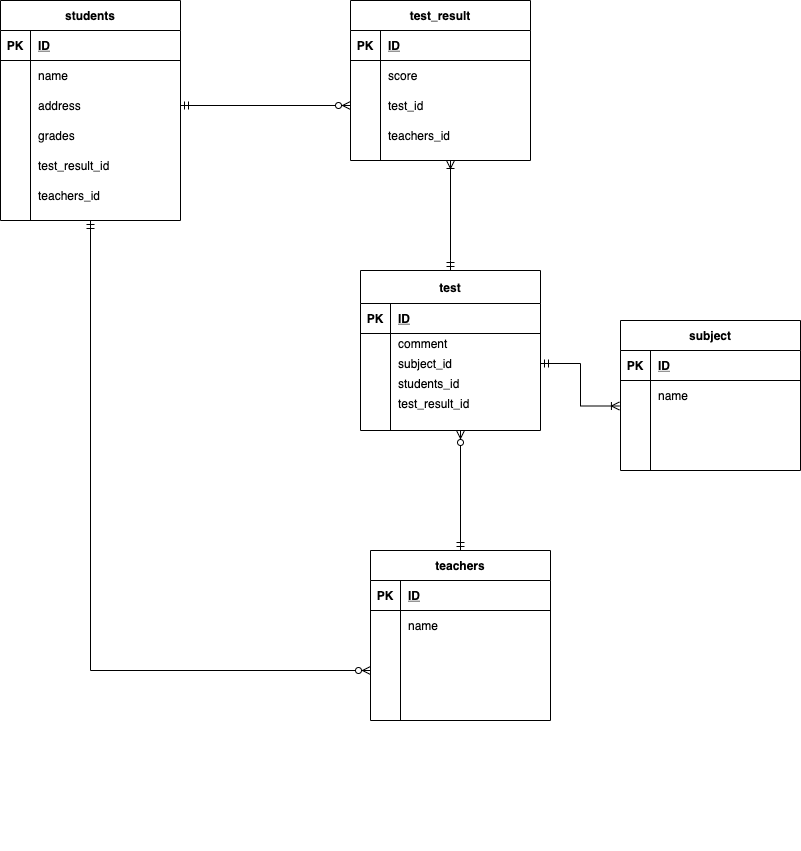

The diagram above was exported from draw.io. Its source (the exported page's mxGraphModel, read from the mxfile embedded in the PNG):
<mxGraphModel dx="868" dy="520" grid="1" gridSize="10" guides="1" tooltips="1" connect="1" arrows="1" fold="1" page="1" pageScale="1" pageWidth="827" pageHeight="1169" math="0" shadow="0">
  <root>
    <mxCell id="0" />
    <mxCell id="1" parent="0" />
    <mxCell id="216" style="edgeStyle=orthogonalEdgeStyle;rounded=0;orthogonalLoop=1;jettySize=auto;html=1;entryX=0;entryY=0.5;entryDx=0;entryDy=0;startArrow=ERmandOne;startFill=0;endArrow=ERzeroToMany;endFill=1;" parent="1" source="4" target="63" edge="1">
      <mxGeometry relative="1" as="geometry" />
    </mxCell>
    <mxCell id="4" value="students" style="shape=table;startSize=30;container=1;collapsible=1;childLayout=tableLayout;fixedRows=1;rowLines=0;fontStyle=1;align=center;resizeLast=1;" parent="1" vertex="1">
      <mxGeometry x="80" y="10" width="180" height="220" as="geometry" />
    </mxCell>
    <mxCell id="5" value="" style="shape=partialRectangle;collapsible=0;dropTarget=0;pointerEvents=0;fillColor=none;top=0;left=0;bottom=1;right=0;points=[[0,0.5],[1,0.5]];portConstraint=eastwest;" parent="4" vertex="1">
      <mxGeometry y="30" width="180" height="30" as="geometry" />
    </mxCell>
    <mxCell id="6" value="PK" style="shape=partialRectangle;connectable=0;fillColor=none;top=0;left=0;bottom=0;right=0;fontStyle=1;overflow=hidden;" parent="5" vertex="1">
      <mxGeometry width="30" height="30" as="geometry" />
    </mxCell>
    <mxCell id="7" value="ID" style="shape=partialRectangle;connectable=0;fillColor=none;top=0;left=0;bottom=0;right=0;align=left;spacingLeft=6;fontStyle=5;overflow=hidden;" parent="5" vertex="1">
      <mxGeometry x="30" width="150" height="30" as="geometry" />
    </mxCell>
    <mxCell id="8" value="" style="shape=partialRectangle;collapsible=0;dropTarget=0;pointerEvents=0;fillColor=none;top=0;left=0;bottom=0;right=0;points=[[0,0.5],[1,0.5]];portConstraint=eastwest;" parent="4" vertex="1">
      <mxGeometry y="60" width="180" height="30" as="geometry" />
    </mxCell>
    <mxCell id="9" value="" style="shape=partialRectangle;connectable=0;fillColor=none;top=0;left=0;bottom=0;right=0;editable=1;overflow=hidden;" parent="8" vertex="1">
      <mxGeometry width="30" height="30" as="geometry" />
    </mxCell>
    <mxCell id="10" value="name" style="shape=partialRectangle;connectable=0;fillColor=none;top=0;left=0;bottom=0;right=0;align=left;spacingLeft=6;overflow=hidden;" parent="8" vertex="1">
      <mxGeometry x="30" width="150" height="30" as="geometry" />
    </mxCell>
    <mxCell id="11" value="" style="shape=partialRectangle;collapsible=0;dropTarget=0;pointerEvents=0;fillColor=none;top=0;left=0;bottom=0;right=0;points=[[0,0.5],[1,0.5]];portConstraint=eastwest;" parent="4" vertex="1">
      <mxGeometry y="90" width="180" height="30" as="geometry" />
    </mxCell>
    <mxCell id="12" value="" style="shape=partialRectangle;connectable=0;fillColor=none;top=0;left=0;bottom=0;right=0;editable=1;overflow=hidden;" parent="11" vertex="1">
      <mxGeometry width="30" height="30" as="geometry" />
    </mxCell>
    <mxCell id="13" value="address" style="shape=partialRectangle;connectable=0;fillColor=none;top=0;left=0;bottom=0;right=0;align=left;spacingLeft=6;overflow=hidden;" parent="11" vertex="1">
      <mxGeometry x="30" width="150" height="30" as="geometry" />
    </mxCell>
    <mxCell id="14" value="" style="shape=partialRectangle;collapsible=0;dropTarget=0;pointerEvents=0;fillColor=none;top=0;left=0;bottom=0;right=0;points=[[0,0.5],[1,0.5]];portConstraint=eastwest;" parent="4" vertex="1">
      <mxGeometry y="120" width="180" height="30" as="geometry" />
    </mxCell>
    <mxCell id="15" value="" style="shape=partialRectangle;connectable=0;fillColor=none;top=0;left=0;bottom=0;right=0;editable=1;overflow=hidden;" parent="14" vertex="1">
      <mxGeometry width="30" height="30" as="geometry" />
    </mxCell>
    <mxCell id="16" value="grades" style="shape=partialRectangle;connectable=0;fillColor=none;top=0;left=0;bottom=0;right=0;align=left;spacingLeft=6;overflow=hidden;" parent="14" vertex="1">
      <mxGeometry x="30" width="150" height="30" as="geometry" />
    </mxCell>
    <mxCell id="155" style="shape=partialRectangle;collapsible=0;dropTarget=0;pointerEvents=0;fillColor=none;top=0;left=0;bottom=0;right=0;points=[[0,0.5],[1,0.5]];portConstraint=eastwest;" parent="4" vertex="1">
      <mxGeometry y="150" width="180" height="30" as="geometry" />
    </mxCell>
    <mxCell id="156" style="shape=partialRectangle;connectable=0;fillColor=none;top=0;left=0;bottom=0;right=0;editable=1;overflow=hidden;" parent="155" vertex="1">
      <mxGeometry width="30" height="30" as="geometry" />
    </mxCell>
    <mxCell id="157" value="test_result_id" style="shape=partialRectangle;connectable=0;fillColor=none;top=0;left=0;bottom=0;right=0;align=left;spacingLeft=6;overflow=hidden;" parent="155" vertex="1">
      <mxGeometry x="30" width="150" height="30" as="geometry" />
    </mxCell>
    <mxCell id="217" style="shape=partialRectangle;collapsible=0;dropTarget=0;pointerEvents=0;fillColor=none;top=0;left=0;bottom=0;right=0;points=[[0,0.5],[1,0.5]];portConstraint=eastwest;" parent="4" vertex="1">
      <mxGeometry y="180" width="180" height="30" as="geometry" />
    </mxCell>
    <mxCell id="218" style="shape=partialRectangle;connectable=0;fillColor=none;top=0;left=0;bottom=0;right=0;editable=1;overflow=hidden;" parent="217" vertex="1">
      <mxGeometry width="30" height="30" as="geometry" />
    </mxCell>
    <mxCell id="219" value="teachers_id" style="shape=partialRectangle;connectable=0;fillColor=none;top=0;left=0;bottom=0;right=0;align=left;spacingLeft=6;overflow=hidden;" parent="217" vertex="1">
      <mxGeometry x="30" width="150" height="30" as="geometry" />
    </mxCell>
    <mxCell id="253" style="edgeStyle=orthogonalEdgeStyle;rounded=0;orthogonalLoop=1;jettySize=auto;html=1;startArrow=ERmandOne;startFill=0;endArrow=ERzeroToMany;endFill=1;" edge="1" parent="1" source="56">
      <mxGeometry relative="1" as="geometry">
        <mxPoint x="540" y="440" as="targetPoint" />
      </mxGeometry>
    </mxCell>
    <mxCell id="56" value="teachers" style="shape=table;startSize=30;container=1;collapsible=1;childLayout=tableLayout;fixedRows=1;rowLines=0;fontStyle=1;align=center;resizeLast=1;" parent="1" vertex="1">
      <mxGeometry x="450" y="560" width="180" height="170" as="geometry" />
    </mxCell>
    <mxCell id="57" value="" style="shape=partialRectangle;collapsible=0;dropTarget=0;pointerEvents=0;fillColor=none;top=0;left=0;bottom=1;right=0;points=[[0,0.5],[1,0.5]];portConstraint=eastwest;" parent="56" vertex="1">
      <mxGeometry y="30" width="180" height="30" as="geometry" />
    </mxCell>
    <mxCell id="58" value="PK" style="shape=partialRectangle;connectable=0;fillColor=none;top=0;left=0;bottom=0;right=0;fontStyle=1;overflow=hidden;" parent="57" vertex="1">
      <mxGeometry width="30" height="30" as="geometry" />
    </mxCell>
    <mxCell id="59" value="ID" style="shape=partialRectangle;connectable=0;fillColor=none;top=0;left=0;bottom=0;right=0;align=left;spacingLeft=6;fontStyle=5;overflow=hidden;" parent="57" vertex="1">
      <mxGeometry x="30" width="150" height="30" as="geometry" />
    </mxCell>
    <mxCell id="60" value="" style="shape=partialRectangle;collapsible=0;dropTarget=0;pointerEvents=0;fillColor=none;top=0;left=0;bottom=0;right=0;points=[[0,0.5],[1,0.5]];portConstraint=eastwest;" parent="56" vertex="1">
      <mxGeometry y="60" width="180" height="30" as="geometry" />
    </mxCell>
    <mxCell id="61" value="" style="shape=partialRectangle;connectable=0;fillColor=none;top=0;left=0;bottom=0;right=0;editable=1;overflow=hidden;" parent="60" vertex="1">
      <mxGeometry width="30" height="30" as="geometry" />
    </mxCell>
    <mxCell id="62" value="name" style="shape=partialRectangle;connectable=0;fillColor=none;top=0;left=0;bottom=0;right=0;align=left;spacingLeft=6;overflow=hidden;" parent="60" vertex="1">
      <mxGeometry x="30" width="150" height="30" as="geometry" />
    </mxCell>
    <mxCell id="63" value="" style="shape=partialRectangle;collapsible=0;dropTarget=0;pointerEvents=0;fillColor=none;top=0;left=0;bottom=0;right=0;points=[[0,0.5],[1,0.5]];portConstraint=eastwest;" parent="56" vertex="1">
      <mxGeometry y="90" width="180" height="60" as="geometry" />
    </mxCell>
    <mxCell id="64" value="" style="shape=partialRectangle;connectable=0;fillColor=none;top=0;left=0;bottom=0;right=0;editable=1;overflow=hidden;" parent="63" vertex="1">
      <mxGeometry width="30" height="60" as="geometry" />
    </mxCell>
    <mxCell id="65" value="" style="shape=partialRectangle;connectable=0;fillColor=none;top=0;left=0;bottom=0;right=0;align=left;spacingLeft=6;overflow=hidden;" parent="63" vertex="1">
      <mxGeometry x="30" width="150" height="60" as="geometry" />
    </mxCell>
    <mxCell id="66" value="" style="shape=partialRectangle;collapsible=0;dropTarget=0;pointerEvents=0;fillColor=none;top=0;left=0;bottom=0;right=0;points=[[0,0.5],[1,0.5]];portConstraint=eastwest;" parent="56" vertex="1">
      <mxGeometry y="150" width="180" height="20" as="geometry" />
    </mxCell>
    <mxCell id="67" value="" style="shape=partialRectangle;connectable=0;fillColor=none;top=0;left=0;bottom=0;right=0;editable=1;overflow=hidden;" parent="66" vertex="1">
      <mxGeometry width="30" height="20" as="geometry" />
    </mxCell>
    <mxCell id="68" value="" style="shape=partialRectangle;connectable=0;fillColor=none;top=0;left=0;bottom=0;right=0;align=left;spacingLeft=6;overflow=hidden;" parent="66" vertex="1">
      <mxGeometry x="30" width="150" height="20" as="geometry" />
    </mxCell>
    <mxCell id="96" value="test" style="shape=table;startSize=33;container=1;collapsible=1;childLayout=tableLayout;fixedRows=1;rowLines=0;fontStyle=1;align=center;resizeLast=1;" parent="1" vertex="1">
      <mxGeometry x="440" y="280" width="180" height="160" as="geometry" />
    </mxCell>
    <mxCell id="97" value="" style="shape=partialRectangle;collapsible=0;dropTarget=0;pointerEvents=0;fillColor=none;top=0;left=0;bottom=1;right=0;points=[[0,0.5],[1,0.5]];portConstraint=eastwest;" parent="96" vertex="1">
      <mxGeometry y="33" width="180" height="30" as="geometry" />
    </mxCell>
    <mxCell id="98" value="PK" style="shape=partialRectangle;connectable=0;fillColor=none;top=0;left=0;bottom=0;right=0;fontStyle=1;overflow=hidden;" parent="97" vertex="1">
      <mxGeometry width="30" height="30" as="geometry" />
    </mxCell>
    <mxCell id="99" value="ID" style="shape=partialRectangle;connectable=0;fillColor=none;top=0;left=0;bottom=0;right=0;align=left;spacingLeft=6;fontStyle=5;overflow=hidden;" parent="97" vertex="1">
      <mxGeometry x="30" width="150" height="30" as="geometry" />
    </mxCell>
    <mxCell id="249" style="shape=partialRectangle;collapsible=0;dropTarget=0;pointerEvents=0;fillColor=none;top=0;left=0;bottom=0;right=0;points=[[0,0.5],[1,0.5]];portConstraint=eastwest;" vertex="1" parent="96">
      <mxGeometry y="63" width="180" height="20" as="geometry" />
    </mxCell>
    <mxCell id="250" style="shape=partialRectangle;connectable=0;fillColor=none;top=0;left=0;bottom=0;right=0;editable=1;overflow=hidden;" vertex="1" parent="249">
      <mxGeometry width="30" height="20" as="geometry" />
    </mxCell>
    <mxCell id="251" value="comment" style="shape=partialRectangle;connectable=0;fillColor=none;top=0;left=0;bottom=0;right=0;align=left;spacingLeft=6;overflow=hidden;" vertex="1" parent="249">
      <mxGeometry x="30" width="150" height="20" as="geometry" />
    </mxCell>
    <mxCell id="106" value="" style="shape=partialRectangle;collapsible=0;dropTarget=0;pointerEvents=0;fillColor=none;top=0;left=0;bottom=0;right=0;points=[[0,0.5],[1,0.5]];portConstraint=eastwest;" parent="96" vertex="1">
      <mxGeometry y="83" width="180" height="20" as="geometry" />
    </mxCell>
    <mxCell id="107" value="" style="shape=partialRectangle;connectable=0;fillColor=none;top=0;left=0;bottom=0;right=0;editable=1;overflow=hidden;" parent="106" vertex="1">
      <mxGeometry width="30" height="20" as="geometry" />
    </mxCell>
    <mxCell id="108" value="subject_id" style="shape=partialRectangle;connectable=0;fillColor=none;top=0;left=0;bottom=0;right=0;align=left;spacingLeft=6;overflow=hidden;" parent="106" vertex="1">
      <mxGeometry x="30" width="150" height="20" as="geometry" />
    </mxCell>
    <mxCell id="207" style="shape=partialRectangle;collapsible=0;dropTarget=0;pointerEvents=0;fillColor=none;top=0;left=0;bottom=0;right=0;points=[[0,0.5],[1,0.5]];portConstraint=eastwest;" parent="96" vertex="1">
      <mxGeometry y="103" width="180" height="20" as="geometry" />
    </mxCell>
    <mxCell id="208" style="shape=partialRectangle;connectable=0;fillColor=none;top=0;left=0;bottom=0;right=0;editable=1;overflow=hidden;" parent="207" vertex="1">
      <mxGeometry width="30" height="20" as="geometry" />
    </mxCell>
    <mxCell id="209" value="students_id" style="shape=partialRectangle;connectable=0;fillColor=none;top=0;left=0;bottom=0;right=0;align=left;spacingLeft=6;overflow=hidden;" parent="207" vertex="1">
      <mxGeometry x="30" width="150" height="20" as="geometry" />
    </mxCell>
    <mxCell id="210" style="shape=partialRectangle;collapsible=0;dropTarget=0;pointerEvents=0;fillColor=none;top=0;left=0;bottom=0;right=0;points=[[0,0.5],[1,0.5]];portConstraint=eastwest;" parent="96" vertex="1">
      <mxGeometry y="123" width="180" height="20" as="geometry" />
    </mxCell>
    <mxCell id="211" style="shape=partialRectangle;connectable=0;fillColor=none;top=0;left=0;bottom=0;right=0;editable=1;overflow=hidden;" parent="210" vertex="1">
      <mxGeometry width="30" height="20" as="geometry" />
    </mxCell>
    <mxCell id="212" value="test_result_id" style="shape=partialRectangle;connectable=0;fillColor=none;top=0;left=0;bottom=0;right=0;align=left;spacingLeft=6;overflow=hidden;" parent="210" vertex="1">
      <mxGeometry x="30" width="150" height="20" as="geometry" />
    </mxCell>
    <mxCell id="110" value="" style="shape=partialRectangle;connectable=0;fillColor=none;top=0;left=0;bottom=0;right=0;align=left;spacingLeft=6;overflow=hidden;" parent="1" vertex="1">
      <mxGeometry x="160" y="830" width="150" height="30" as="geometry" />
    </mxCell>
    <mxCell id="229" style="edgeStyle=orthogonalEdgeStyle;rounded=0;orthogonalLoop=1;jettySize=auto;html=1;entryX=0.5;entryY=0;entryDx=0;entryDy=0;startArrow=ERoneToMany;startFill=0;endArrow=ERmandOne;endFill=0;" parent="1" source="142" target="96" edge="1">
      <mxGeometry relative="1" as="geometry">
        <Array as="points">
          <mxPoint x="530" y="270" />
          <mxPoint x="530" y="270" />
        </Array>
      </mxGeometry>
    </mxCell>
    <mxCell id="142" value="test_result" style="shape=table;startSize=30;container=1;collapsible=1;childLayout=tableLayout;fixedRows=1;rowLines=0;fontStyle=1;align=center;resizeLast=1;" parent="1" vertex="1">
      <mxGeometry x="430" y="10" width="180" height="160" as="geometry" />
    </mxCell>
    <mxCell id="143" value="" style="shape=partialRectangle;collapsible=0;dropTarget=0;pointerEvents=0;fillColor=none;top=0;left=0;bottom=1;right=0;points=[[0,0.5],[1,0.5]];portConstraint=eastwest;" parent="142" vertex="1">
      <mxGeometry y="30" width="180" height="30" as="geometry" />
    </mxCell>
    <mxCell id="144" value="PK" style="shape=partialRectangle;connectable=0;fillColor=none;top=0;left=0;bottom=0;right=0;fontStyle=1;overflow=hidden;" parent="143" vertex="1">
      <mxGeometry width="30" height="30" as="geometry" />
    </mxCell>
    <mxCell id="145" value="ID" style="shape=partialRectangle;connectable=0;fillColor=none;top=0;left=0;bottom=0;right=0;align=left;spacingLeft=6;fontStyle=5;overflow=hidden;" parent="143" vertex="1">
      <mxGeometry x="30" width="150" height="30" as="geometry" />
    </mxCell>
    <mxCell id="254" style="shape=partialRectangle;collapsible=0;dropTarget=0;pointerEvents=0;fillColor=none;top=0;left=0;bottom=0;right=0;points=[[0,0.5],[1,0.5]];portConstraint=eastwest;" vertex="1" parent="142">
      <mxGeometry y="60" width="180" height="30" as="geometry" />
    </mxCell>
    <mxCell id="255" style="shape=partialRectangle;connectable=0;fillColor=none;top=0;left=0;bottom=0;right=0;editable=1;overflow=hidden;" vertex="1" parent="254">
      <mxGeometry width="30" height="30" as="geometry" />
    </mxCell>
    <mxCell id="256" value="score" style="shape=partialRectangle;connectable=0;fillColor=none;top=0;left=0;bottom=0;right=0;align=left;spacingLeft=6;overflow=hidden;" vertex="1" parent="254">
      <mxGeometry x="30" width="150" height="30" as="geometry" />
    </mxCell>
    <mxCell id="146" value="" style="shape=partialRectangle;collapsible=0;dropTarget=0;pointerEvents=0;fillColor=none;top=0;left=0;bottom=0;right=0;points=[[0,0.5],[1,0.5]];portConstraint=eastwest;" parent="142" vertex="1">
      <mxGeometry y="90" width="180" height="30" as="geometry" />
    </mxCell>
    <mxCell id="147" value="" style="shape=partialRectangle;connectable=0;fillColor=none;top=0;left=0;bottom=0;right=0;editable=1;overflow=hidden;" parent="146" vertex="1">
      <mxGeometry width="30" height="30" as="geometry" />
    </mxCell>
    <mxCell id="148" value="test_id" style="shape=partialRectangle;connectable=0;fillColor=none;top=0;left=0;bottom=0;right=0;align=left;spacingLeft=6;overflow=hidden;" parent="146" vertex="1">
      <mxGeometry x="30" width="150" height="30" as="geometry" />
    </mxCell>
    <mxCell id="152" value="" style="shape=partialRectangle;collapsible=0;dropTarget=0;pointerEvents=0;fillColor=none;top=0;left=0;bottom=0;right=0;points=[[0,0.5],[1,0.5]];portConstraint=eastwest;" parent="142" vertex="1">
      <mxGeometry y="120" width="180" height="30" as="geometry" />
    </mxCell>
    <mxCell id="153" value="" style="shape=partialRectangle;connectable=0;fillColor=none;top=0;left=0;bottom=0;right=0;editable=1;overflow=hidden;" parent="152" vertex="1">
      <mxGeometry width="30" height="30" as="geometry" />
    </mxCell>
    <mxCell id="154" value="teachers_id" style="shape=partialRectangle;connectable=0;fillColor=none;top=0;left=0;bottom=0;right=0;align=left;spacingLeft=6;overflow=hidden;" parent="152" vertex="1">
      <mxGeometry x="30" width="150" height="30" as="geometry" />
    </mxCell>
    <mxCell id="171" value="subject" style="shape=table;startSize=30;container=1;collapsible=1;childLayout=tableLayout;fixedRows=1;rowLines=0;fontStyle=1;align=center;resizeLast=1;" parent="1" vertex="1">
      <mxGeometry x="700" y="330" width="180" height="150" as="geometry" />
    </mxCell>
    <mxCell id="172" value="" style="shape=partialRectangle;collapsible=0;dropTarget=0;pointerEvents=0;fillColor=none;top=0;left=0;bottom=1;right=0;points=[[0,0.5],[1,0.5]];portConstraint=eastwest;" parent="171" vertex="1">
      <mxGeometry y="30" width="180" height="30" as="geometry" />
    </mxCell>
    <mxCell id="173" value="PK" style="shape=partialRectangle;connectable=0;fillColor=none;top=0;left=0;bottom=0;right=0;fontStyle=1;overflow=hidden;" parent="172" vertex="1">
      <mxGeometry width="30" height="30" as="geometry" />
    </mxCell>
    <mxCell id="174" value="ID" style="shape=partialRectangle;connectable=0;fillColor=none;top=0;left=0;bottom=0;right=0;align=left;spacingLeft=6;fontStyle=5;overflow=hidden;" parent="172" vertex="1">
      <mxGeometry x="30" width="150" height="30" as="geometry" />
    </mxCell>
    <mxCell id="175" value="" style="shape=partialRectangle;collapsible=0;dropTarget=0;pointerEvents=0;fillColor=none;top=0;left=0;bottom=0;right=0;points=[[0,0.5],[1,0.5]];portConstraint=eastwest;" parent="171" vertex="1">
      <mxGeometry y="60" width="180" height="30" as="geometry" />
    </mxCell>
    <mxCell id="176" value="" style="shape=partialRectangle;connectable=0;fillColor=none;top=0;left=0;bottom=0;right=0;editable=1;overflow=hidden;" parent="175" vertex="1">
      <mxGeometry width="30" height="30" as="geometry" />
    </mxCell>
    <mxCell id="177" value="name" style="shape=partialRectangle;connectable=0;fillColor=none;top=0;left=0;bottom=0;right=0;align=left;spacingLeft=6;overflow=hidden;" parent="175" vertex="1">
      <mxGeometry x="30" width="150" height="30" as="geometry" />
    </mxCell>
    <mxCell id="178" value="" style="shape=partialRectangle;collapsible=0;dropTarget=0;pointerEvents=0;fillColor=none;top=0;left=0;bottom=0;right=0;points=[[0,0.5],[1,0.5]];portConstraint=eastwest;" parent="171" vertex="1">
      <mxGeometry y="90" width="180" height="30" as="geometry" />
    </mxCell>
    <mxCell id="179" value="" style="shape=partialRectangle;connectable=0;fillColor=none;top=0;left=0;bottom=0;right=0;editable=1;overflow=hidden;" parent="178" vertex="1">
      <mxGeometry width="30" height="30" as="geometry" />
    </mxCell>
    <mxCell id="180" value="" style="shape=partialRectangle;connectable=0;fillColor=none;top=0;left=0;bottom=0;right=0;align=left;spacingLeft=6;overflow=hidden;" parent="178" vertex="1">
      <mxGeometry x="30" width="150" height="30" as="geometry" />
    </mxCell>
    <mxCell id="181" value="" style="shape=partialRectangle;collapsible=0;dropTarget=0;pointerEvents=0;fillColor=none;top=0;left=0;bottom=0;right=0;points=[[0,0.5],[1,0.5]];portConstraint=eastwest;" parent="171" vertex="1">
      <mxGeometry y="120" width="180" height="20" as="geometry" />
    </mxCell>
    <mxCell id="182" value="" style="shape=partialRectangle;connectable=0;fillColor=none;top=0;left=0;bottom=0;right=0;editable=1;overflow=hidden;" parent="181" vertex="1">
      <mxGeometry width="30" height="20" as="geometry" />
    </mxCell>
    <mxCell id="183" value="" style="shape=partialRectangle;connectable=0;fillColor=none;top=0;left=0;bottom=0;right=0;align=left;spacingLeft=6;overflow=hidden;" parent="181" vertex="1">
      <mxGeometry x="30" width="150" height="20" as="geometry" />
    </mxCell>
    <mxCell id="188" style="edgeStyle=orthogonalEdgeStyle;curved=0;rounded=1;sketch=0;orthogonalLoop=1;jettySize=auto;html=1;exitX=1;exitY=0.5;exitDx=0;exitDy=0;entryX=0;entryY=0.8;entryDx=0;entryDy=0;entryPerimeter=0;strokeColor=none;startArrow=ERmandOne;startFill=0;" parent="1" target="146" edge="1">
      <mxGeometry relative="1" as="geometry">
        <mxPoint x="730" y="457.5" as="sourcePoint" />
      </mxGeometry>
    </mxCell>
    <mxCell id="227" style="edgeStyle=orthogonalEdgeStyle;rounded=0;orthogonalLoop=1;jettySize=auto;html=1;exitX=1;exitY=0.5;exitDx=0;exitDy=0;startArrow=ERmandOne;startFill=0;endArrow=ERzeroToMany;endFill=1;entryX=0;entryY=0.5;entryDx=0;entryDy=0;" parent="1" source="11" edge="1">
      <mxGeometry relative="1" as="geometry">
        <mxPoint x="430" y="115" as="targetPoint" />
      </mxGeometry>
    </mxCell>
    <mxCell id="236" style="edgeStyle=orthogonalEdgeStyle;rounded=0;orthogonalLoop=1;jettySize=auto;html=1;entryX=-0.006;entryY=0.85;entryDx=0;entryDy=0;entryPerimeter=0;startArrow=ERmandOne;startFill=0;endArrow=ERoneToMany;endFill=0;" parent="1" source="106" target="175" edge="1">
      <mxGeometry relative="1" as="geometry" />
    </mxCell>
  </root>
</mxGraphModel>